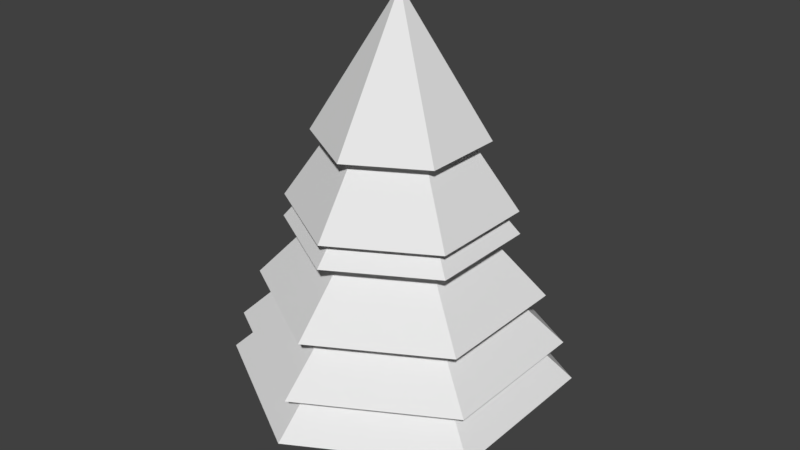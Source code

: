 # Source: pinheiro.blend  (saved by Blender 2.78.0; exported with 4.5.12 LTS)
import bpy
from mathutils import Matrix  # noqa: F401  (used for matrix-valued properties, if any)

bpy.ops.wm.read_factory_settings(use_empty=True)
scene = bpy.context.scene
scene.name = 'Scene'

# ---- collections
col_collection_1 = bpy.data.collections.new('Collection 1'); scene.collection.children.link(col_collection_1)

# ---- world
world_world = bpy.data.worlds.new('World'); scene.world = world_world
world_world.color = (0.05088, 0.05088, 0.05088)
world_world.use_sun_shadow = False
world_world.sun_shadow_jitter_overblur = 0.0
world_world.cycles.sampling_method = 'MANUAL'

# ---- meshes
me_cone_007 = bpy.data.meshes.new('Cone.007')
me_cone_007.from_pydata([(2.382e-08, 1.978, -1.214), (1.713, 0.9889, -1.214), (1.713, -0.9889, -1.214), (-1.491e-07, -1.978, -1.214), (0.0, 0.0, 1.0), (-1.713, -0.9889, -1.214), (-1.713, 0.9889, -1.214)], [], [(0, 4, 1), (1, 4, 2), (2, 4, 3), (3, 4, 5), (5, 4, 6), (6, 4, 0)])
_uv = me_cone_007.uv_layers.new(name='UVMap')
_uv.uv.foreach_set('vector', [0.3488, 0.01211, 0.988, 0.4888, 0.3488, 0.9654, 0.3488, 0.01381, 0.988, 0.4905, 0.3488, 0.9671, 0.3488, 0.01122, 0.988, 0.4879, 0.3488, 0.9646, 0.3488, 0.01224, 0.988, 0.4889, 0.3488, 0.9656, 0.3488, 0.01548, 0.988, 0.4921, 0.3488, 0.9688, 0.3488, 0.01381, 0.988, 0.4905, 0.3488, 0.9671])
me_cone_007.use_remesh_preserve_volume = False
me_cone_007.use_remesh_preserve_attributes = False
me_cone_007.use_mirror_vertex_groups = False
me_cone_007.update()
me_cone_006 = bpy.data.meshes.new('Cone.006')
me_cone_006.from_pydata([(2.382e-08, 1.978, -1.214), (1.713, 0.9889, -1.214), (1.713, -0.9889, -1.214), (-1.491e-07, -1.978, -1.214), (0.0, 0.0, 1.0), (-1.713, -0.9889, -1.214), (-1.713, 0.9889, -1.214)], [], [(0, 4, 1), (1, 4, 2), (2, 4, 3), (3, 4, 5), (5, 4, 6), (6, 4, 0)])
_uv = me_cone_006.uv_layers.new(name='UVMap')
_uv.uv.foreach_set('vector', [0.3488, 0.01211, 0.988, 0.4888, 0.3488, 0.9654, 0.3488, 0.01381, 0.988, 0.4905, 0.3488, 0.9671, 0.3488, 0.01122, 0.988, 0.4879, 0.3488, 0.9646, 0.3488, 0.01224, 0.988, 0.4889, 0.3488, 0.9656, 0.3488, 0.01548, 0.988, 0.4921, 0.3488, 0.9688, 0.3488, 0.01381, 0.988, 0.4905, 0.3488, 0.9671])
me_cone_006.use_remesh_preserve_volume = False
me_cone_006.use_remesh_preserve_attributes = False
me_cone_006.use_mirror_vertex_groups = False
me_cone_006.update()
me_cylinder = bpy.data.meshes.new('Cylinder')
me_cylinder.from_pydata([(0.0, 1.0, -1.0), (0.0, 1.0, 1.0), (0.9511, 0.309, -1.0), (0.9511, 0.309, 1.0), (0.5878, -0.809, -1.0), (0.5878, -0.809, 1.0), (-0.5878, -0.809, -1.0), (-0.5878, -0.809, 1.0), (-0.9511, 0.309, -1.0), (-0.9511, 0.309, 1.0)], [], [(0, 1, 3, 2), (2, 3, 5, 4), (4, 5, 7, 6), (6, 7, 9, 8), (8, 9, 1, 0)])
_uv = me_cylinder.uv_layers.new(name='UVMap')
_uv.uv.foreach_set('vector', [0.5018, -8.207, 0.5018, 9.207, 0.9946, 9.207, 0.9946, -8.207, 0.6619, -8.207, 0.6619, 9.207, 0.0826, 9.207, 0.0826, -8.207, 0.8064, -8.207, 0.8064, 9.207, 0.1972, 9.207, 0.1972, -8.207, 0.0826, -8.207, 0.0826, 9.207, 0.6619, 9.207, 0.6619, -8.207, 0.009002, -8.207, 0.009002, 9.207, 0.5018, 9.207, 0.5018, -8.207])
me_cylinder.use_remesh_preserve_volume = False
me_cylinder.use_remesh_preserve_attributes = False
me_cylinder.use_mirror_vertex_groups = False
me_cylinder.update()
me_cone_005 = bpy.data.meshes.new('Cone.005')
me_cone_005.from_pydata([(1.6e-08, 1.734, -1.214), (1.502, 0.8672, -1.214), (1.502, -0.8672, -1.214), (-1.356e-07, -1.734, -1.214), (0.0, 0.0, 1.0), (-1.502, -0.8672, -1.214), (-1.502, 0.8672, -1.214)], [], [(0, 4, 1), (1, 4, 2), (2, 4, 3), (3, 4, 5), (5, 4, 6), (6, 4, 0)])
_uv = me_cone_005.uv_layers.new(name='UVMap')
_uv.uv.foreach_set('vector', [0.3488, 0.01211, 0.988, 0.4888, 0.3488, 0.9654, 0.3488, 0.01381, 0.988, 0.4905, 0.3488, 0.9671, 0.3488, 0.01122, 0.988, 0.4879, 0.3488, 0.9646, 0.3488, 0.01224, 0.988, 0.4889, 0.3488, 0.9656, 0.3488, 0.01548, 0.988, 0.4921, 0.3488, 0.9688, 0.3488, 0.01381, 0.988, 0.4905, 0.3488, 0.9671])
me_cone_005.use_remesh_preserve_volume = False
me_cone_005.use_remesh_preserve_attributes = False
me_cone_005.use_mirror_vertex_groups = False
me_cone_005.update()
me_cone_004 = bpy.data.meshes.new('Cone.004')
me_cone_004.from_pydata([(1.12e-08, 1.397, -1.0), (1.209, 0.6983, -1.0), (1.209, -0.6983, -1.0), (-1.109e-07, -1.397, -1.0), (0.0, 0.0, 1.0), (-1.209, -0.6983, -1.0), (-1.209, 0.6983, -1.0)], [], [(0, 4, 1), (1, 4, 2), (2, 4, 3), (3, 4, 5), (5, 4, 6), (6, 4, 0)])
_uv = me_cone_004.uv_layers.new(name='UVMap')
_uv.uv.foreach_set('vector', [0.3488, 0.01211, 0.988, 0.4888, 0.3488, 0.9654, 0.3488, 0.01381, 0.988, 0.4905, 0.3488, 0.9671, 0.3488, 0.01122, 0.988, 0.4879, 0.3488, 0.9646, 0.3488, 0.01224, 0.988, 0.4889, 0.3488, 0.9656, 0.3488, 0.01548, 0.988, 0.4921, 0.3488, 0.9688, 0.3488, 0.01381, 0.988, 0.4905, 0.3488, 0.9671])
me_cone_004.use_remesh_preserve_volume = False
me_cone_004.use_remesh_preserve_attributes = False
me_cone_004.use_mirror_vertex_groups = False
me_cone_004.update()
me_cone_003 = bpy.data.meshes.new('Cone.003')
me_cone_003.from_pydata([(7.41e-09, 1.373, -1.446), (1.189, 0.6865, -1.446), (1.189, -0.6865, -1.446), (-1.126e-07, -1.373, -1.446), (0.0, 0.0, 1.0), (-1.189, -0.6865, -1.446), (-1.189, 0.6865, -1.446)], [], [(0, 4, 1), (1, 4, 2), (2, 4, 3), (3, 4, 5), (5, 4, 6), (6, 4, 0)])
_uv = me_cone_003.uv_layers.new(name='UVMap')
_uv.uv.foreach_set('vector', [0.3488, 0.01211, 0.988, 0.4888, 0.3488, 0.9654, 0.3488, 0.01381, 0.988, 0.4905, 0.3488, 0.9671, 0.3488, 0.01122, 0.988, 0.4879, 0.3488, 0.9646, 0.3488, 0.01224, 0.988, 0.4889, 0.3488, 0.9656, 0.3488, 0.01548, 0.988, 0.4921, 0.3488, 0.9688, 0.3488, 0.01381, 0.988, 0.4905, 0.3488, 0.9671])
me_cone_003.use_remesh_preserve_volume = False
me_cone_003.use_remesh_preserve_attributes = False
me_cone_003.use_mirror_vertex_groups = False
me_cone_003.update()
me_cone_001 = bpy.data.meshes.new('Cone.001')
me_cone_001.from_pydata([(3.12e-09, 1.038, -1.075), (0.8993, 0.5192, -1.075), (0.8993, -0.5192, -1.075), (-8.766e-08, -1.038, -1.075), (0.0, 0.0, 1.0), (-0.8993, -0.5192, -1.075), (-0.8993, 0.5192, -1.075)], [], [(0, 4, 1), (1, 4, 2), (2, 4, 3), (3, 4, 5), (5, 4, 6), (6, 4, 0)])
_uv = me_cone_001.uv_layers.new(name='UVMap')
_uv.uv.foreach_set('vector', [0.3488, 0.01211, 0.988, 0.4888, 0.3488, 0.9654, 0.3488, 0.01381, 0.988, 0.4905, 0.3488, 0.9671, 0.3488, 0.01122, 0.988, 0.4879, 0.3488, 0.9646, 0.3488, 0.01224, 0.988, 0.4889, 0.3488, 0.9656, 0.3488, 0.01548, 0.988, 0.4921, 0.3488, 0.9688, 0.3488, 0.01381, 0.988, 0.4905, 0.3488, 0.9671])
me_cone_001.use_remesh_preserve_volume = False
me_cone_001.use_remesh_preserve_attributes = False
me_cone_001.use_mirror_vertex_groups = False
me_cone_001.update()

# ---- objects
ob_cone_005 = bpy.data.objects.new('Cone.005', me_cone_007)
ob_cone_004 = bpy.data.objects.new('Cone.004', me_cone_006)
ob_cylinder = bpy.data.objects.new('Cylinder', me_cylinder)
ob_cone_003 = bpy.data.objects.new('Cone.003', me_cone_005)
ob_cone_002 = bpy.data.objects.new('Cone.002', me_cone_004)
ob_cone_000 = bpy.data.objects.new('Cone.000', me_cone_003)
ob_cone_001 = bpy.data.objects.new('Cone.001', me_cone_001)

# ---- transforms, parenting, visibility, modifiers, constraints
ob_cone_005.location = (0.0, 0.0, -0.4669)
ob_cone_005.scale = (1.068, 1.068, 0.8778)
ob_cone_005.lineart.crease_threshold = 0.0
ob_cone_004.location = (0.0, 0.0, -0.03731)
ob_cone_004.scale = (1.0, 1.0, 0.822)
ob_cone_004.lineart.crease_threshold = 0.0
ob_cylinder.location = (0.0, 0.0, 0.0)
ob_cylinder.scale = (0.1211, 0.1211, 2.47)
ob_cylinder.lineart.crease_threshold = 0.0
ob_cone_003.location = (0.0, 0.0, 0.5873)
ob_cone_003.scale = (1.0, 1.0, 0.822)
ob_cone_003.lineart.crease_threshold = 0.0
ob_cone_002.location = (0.0, 0.0, 1.196)
ob_cone_002.scale = (1.0, 1.0, 0.822)
ob_cone_002.lineart.crease_threshold = 0.0
ob_cone_000.location = (0.0, 0.0, 1.846)
ob_cone_000.scale = (1.0, 1.0, 0.822)
ob_cone_000.lineart.crease_threshold = 0.0
ob_cone_001.location = (0.0, 0.0, 2.379)
ob_cone_001.scale = (1.0, 1.0, 0.822)
ob_cone_001.lineart.crease_threshold = 0.0

# ---- collection membership
col_collection_1.objects.link(ob_cone_005)
col_collection_1.objects.link(ob_cone_004)
col_collection_1.objects.link(ob_cylinder)
col_collection_1.objects.link(ob_cone_003)
col_collection_1.objects.link(ob_cone_002)
col_collection_1.objects.link(ob_cone_000)
col_collection_1.objects.link(ob_cone_001)

# ---- scene / render settings (as saved in the file)
scene.frame_start = 1; scene.frame_end = 250; scene.frame_set(1)
scene.render.engine = 'BLENDER_EEVEE_NEXT'
scene.render.resolution_percentage = 50
scene.render.dither_intensity = 0.0
scene.cycles.use_denoising = False
scene.cycles.samples = 128
scene.cycles.sampling_pattern = 'TABULATED_SOBOL'
scene.cycles.light_sampling_threshold = 0.0
scene.cycles.use_adaptive_sampling = False
scene.cycles.use_light_tree = False
scene.cycles.blur_glossy = 0.0
scene.cycles.sample_clamp_indirect = 0.0
scene.view_settings.view_transform = 'Standard'
bpy.context.view_layer.update()

# ---- added for rendering (the .blend has no active camera and no usable light): camera, sun
cam_auto = bpy.data.cameras.new('AutoCamera')
cam_auto.lens = 50.0
cam_auto.sensor_width = 36.0
cam_auto.clip_end = 1000.0
ob_auto_camera = bpy.data.objects.new('AutoCamera', cam_auto)
scene.collection.objects.link(ob_auto_camera)
ob_auto_camera.location = (7.36644, -8.83973, 6.25861)
ob_auto_camera.rotation_euler = (1.09748, -7.21219e-08, 0.694738)
scene.camera = ob_auto_camera
light_auto_sun = bpy.data.lights.new('AutoSun', 'SUN')
light_auto_sun.energy = 3.0
light_auto_sun.angle = 0.0523599
ob_auto_sun = bpy.data.objects.new('AutoSun', light_auto_sun)
scene.collection.objects.link(ob_auto_sun)
ob_auto_sun.rotation_euler = (0.872665, 0.174533, 0.523599)
bpy.context.view_layer.update()
